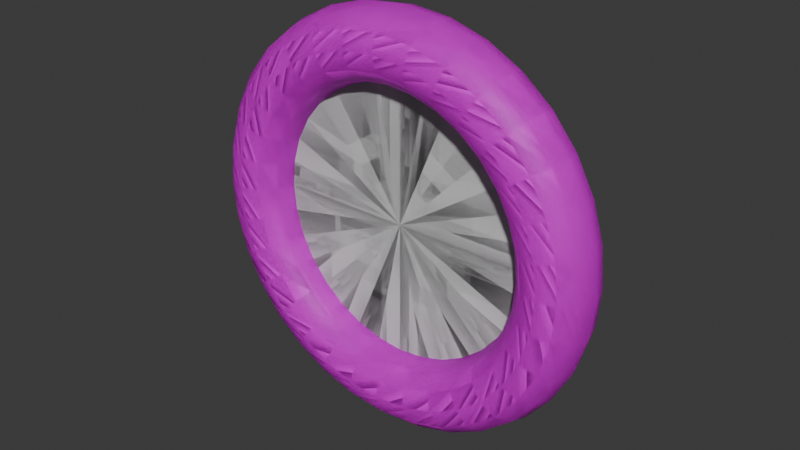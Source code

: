 # Source: GoalRing.blend  (saved by Blender 4.2.66; exported with 4.5.12 LTS)
import bpy
from mathutils import Matrix  # noqa: F401  (used for matrix-valued properties, if any)

bpy.ops.wm.read_factory_settings(use_empty=True)
scene = bpy.context.scene
scene.name = 'Scene'

# ---- collections
col_goal_ring = bpy.data.collections.new('Goal Ring'); scene.collection.children.link(col_goal_ring)
col_secret_ring = bpy.data.collections.new('Secret Ring'); scene.collection.children.link(col_secret_ring)

# ---- images (referenced by path relative to the original .blend; pixels are not part of the script)
import os
ASSET_DIR = os.environ.get("B2B_ASSET_DIR", "")  # directory of the original .blend (textures are referenced by path, not embedded)
HERE = os.path.dirname(os.path.abspath(__file__))  # packed textures are extracted next to this script under _unpacked/

def load_image(name, relpath, width, height, colorspace="sRGB"):
    """Load a texture the original file referenced (path relative to the .blend, or extracted next to this script)."""
    p = next((c for c in (os.path.join(HERE, relpath), os.path.join(ASSET_DIR, relpath)) if relpath and os.path.exists(c)), "")
    if p:
        img = bpy.data.images.load(p, check_existing=True)
        img.name = name
    else:  # same state as the original file: an image datablock whose file is absent (Cycles renders it pink)
        img = bpy.data.images.new(name, width, height)
        img.source = "FILE"
        img.filepath = "//" + (relpath or name)
    img.colorspace_settings.name = colorspace
    return img
img_gradients_basics_psd = load_image('Gradients_Basics.psd', 'Gradients_Basics.psd', 1024, 1024, 'sRGB')

# ---- materials (node trees are filled in below, after node groups)
mat_goal_ring = bpy.data.materials.new('Goal Ring')
mat_portal = bpy.data.materials.new('Portal')

# ---- material node trees
mat_goal_ring.use_nodes = True; mat_goal_ring.node_tree.nodes.clear()
_N = mat_goal_ring.node_tree.nodes; _L = mat_goal_ring.node_tree.links
n0 = _N.new('ShaderNodeBsdfPrincipled'); n0.name = 'Principled BSDF'; n0.location = (10, 300)
n1 = _N.new('ShaderNodeOutputMaterial'); n1.name = 'Material Output'; n1.location = (300, 300)
n2 = _N.new('ShaderNodeTexImage'); n2.name = 'Image Texture'; n2.location = (-280, 260)
n2.image = img_gradients_basics_psd
_L.new(n0.outputs[0], n1.inputs[0])
_L.new(n2.outputs[0], n0.inputs[0])
n1.is_active_output = True
mat_portal.use_nodes = True; mat_portal.node_tree.nodes.clear()
_N = mat_portal.node_tree.nodes; _L = mat_portal.node_tree.links
n0 = _N.new('ShaderNodeBsdfPrincipled'); n0.name = 'Principled BSDF'; n0.location = (10, 300)
n1 = _N.new('ShaderNodeOutputMaterial'); n1.name = 'Material Output'; n1.location = (300, 300)
_L.new(n0.outputs[0], n1.inputs[0])
n1.is_active_output = True

# ---- world
world_world = bpy.data.worlds.new('World'); scene.world = world_world
world_world.use_nodes = True; world_world.node_tree.nodes.clear()
_N = world_world.node_tree.nodes; _L = world_world.node_tree.links
n0 = _N.new('ShaderNodeOutputWorld'); n0.name = 'World Output'; n0.location = (300, 300)
n1 = _N.new('ShaderNodeBackground'); n1.name = 'Background'; n1.location = (10, 300)
n1.inputs[0].default_value = (0.05088, 0.05088, 0.05088, 1.0)
_L.new(n1.outputs[0], n0.inputs[0])
n0.is_active_output = True
world_world.color = (0.05088, 0.05088, 0.05088)
world_world.use_sun_shadow = False
world_world.sun_shadow_jitter_overblur = 0.0

# ---- meshes
me_torus = bpy.data.meshes.new('Torus')
me_torus.from_pydata([(5.0, 0.0, 0.0), (4.5, -0.866, -3.786e-08), (3.5, -0.866, -3.786e-08), (3.0, -1.225e-16, -5.353e-24), (3.5, 0.866, 3.786e-08), (4.5, 0.866, 3.786e-08), (4.619, -8.364e-08, 1.913), (4.157, -0.866, 1.722), (3.234, -0.866, 1.339), (2.772, -5.018e-08, 1.148), (3.234, 0.866, 1.339), (4.157, 0.866, 1.722), (3.536, -1.545e-07, 3.536), (3.182, -0.866, 3.182), (2.475, -0.866, 2.475), (2.121, -9.273e-08, 2.121), (2.475, 0.866, 2.475), (3.182, 0.866, 3.182), (1.913, -2.019e-07, 4.619), (1.722, -0.866, 4.157), (1.339, -0.866, 3.234), (1.148, -1.212e-07, 2.772), (1.339, 0.866, 3.234), (1.722, 0.866, 4.157), (3.775e-07, -2.186e-07, 5.0), (3.397e-07, -0.866, 4.5), (2.642e-07, -0.866, 3.5), (2.265e-07, -1.311e-07, 3.0), (2.642e-07, 0.866, 3.5), (3.397e-07, 0.866, 4.5), (-1.913, -2.019e-07, 4.619), (-1.722, -0.866, 4.157), (-1.339, -0.866, 3.234), (-1.148, -1.212e-07, 2.772), (-1.339, 0.866, 3.234), (-1.722, 0.866, 4.157), (-3.536, -1.545e-07, 3.536), (-3.182, -0.866, 3.182), (-2.475, -0.866, 2.475), (-2.121, -9.273e-08, 2.121), (-2.475, 0.866, 2.475), (-3.182, 0.866, 3.182), (-4.619, -8.364e-08, 1.913), (-4.157, -0.866, 1.722), (-3.234, -0.866, 1.339), (-2.772, -5.018e-08, 1.148), (-3.234, 0.866, 1.339), (-4.157, 0.866, 1.722), (-5.0, -1.911e-14, 4.371e-07), (-4.5, -0.866, 3.555e-07), (-3.5, -0.866, 2.681e-07), (-3.0, -1.159e-14, 2.623e-07), (-3.5, 0.866, 3.438e-07), (-4.5, 0.866, 4.313e-07), (-4.619, 8.364e-08, -1.913), (-4.157, -0.866, -1.722), (-3.234, -0.866, -1.339), (-2.772, 5.018e-08, -1.148), (-3.234, 0.866, -1.339), (-4.157, 0.866, -1.722), (-3.536, 1.545e-07, -3.536), (-3.182, -0.866, -3.182), (-2.475, -0.866, -2.475), (-2.121, 9.273e-08, -2.121), (-2.475, 0.866, -2.475), (-3.182, 0.866, -3.182), (-1.913, 2.019e-07, -4.619), (-1.722, -0.866, -4.157), (-1.339, -0.866, -3.234), (-1.148, 1.212e-07, -2.772), (-1.339, 0.866, -3.234), (-1.722, 0.866, -4.157), (3.775e-07, 2.186e-07, -5.0), (3.397e-07, -0.866, -4.5), (2.642e-07, -0.866, -3.5), (2.265e-07, 1.311e-07, -3.0), (2.642e-07, 0.866, -3.5), (3.397e-07, 0.866, -4.5), (1.913, 2.019e-07, -4.619), (1.722, -0.866, -4.157), (1.339, -0.866, -3.234), (1.148, 1.212e-07, -2.772), (1.339, 0.866, -3.234), (1.722, 0.866, -4.157), (3.536, 1.545e-07, -3.536), (3.182, -0.866, -3.182), (2.475, -0.866, -2.475), (2.121, 9.273e-08, -2.121), (2.475, 0.866, -2.475), (3.182, 0.866, -3.182), (4.619, 8.364e-08, -1.913), (4.157, -0.866, -1.722), (3.234, -0.866, -1.339), (2.772, 5.018e-08, -1.148), (3.234, 0.866, -1.339), (4.157, 0.866, -1.722), (1.661e-08, 4.012e-08, 4.004), (-1.532, -1.985e-07, 3.699), (-2.831, -1.985e-07, 2.831), (-3.699, -7.92e-08, 1.532), (-4.004, -4.625e-09, 4.211e-08), (-3.699, 4.012e-08, -1.532), (-2.831, 4.012e-08, -2.831), (-1.532, 4.012e-08, -3.699), (1.661e-08, 4.012e-08, -4.004), (1.532, 4.012e-08, -3.699), (2.831, 4.012e-08, -2.831), (3.699, 4.012e-08, -1.532), (4.004, -4.625e-09, 4.211e-08), (3.699, -7.92e-08, 1.532), (2.831, -1.985e-07, 2.831), (1.532, -1.985e-07, 3.699)], [], [(0, 6, 7, 1), (1, 7, 8, 2), (2, 8, 9, 3), (3, 9, 10, 4), (4, 10, 11, 5), (5, 11, 6, 0), (6, 12, 13, 7), (7, 13, 14, 8), (8, 14, 15, 9), (9, 15, 16, 10), (10, 16, 17, 11), (11, 17, 12, 6), (12, 18, 19, 13), (13, 19, 20, 14), (14, 20, 21, 15), (15, 21, 22, 16), (16, 22, 23, 17), (17, 23, 18, 12), (18, 24, 25, 19), (19, 25, 26, 20), (20, 26, 27, 21), (21, 27, 28, 22), (22, 28, 29, 23), (23, 29, 24, 18), (24, 30, 31, 25), (25, 31, 32, 26), (26, 32, 33, 27), (27, 33, 34, 28), (28, 34, 35, 29), (29, 35, 30, 24), (30, 36, 37, 31), (31, 37, 38, 32), (32, 38, 39, 33), (33, 39, 40, 34), (34, 40, 41, 35), (35, 41, 36, 30), (36, 42, 43, 37), (37, 43, 44, 38), (38, 44, 45, 39), (39, 45, 46, 40), (40, 46, 47, 41), (41, 47, 42, 36), (42, 48, 49, 43), (43, 49, 50, 44), (44, 50, 51, 45), (45, 51, 52, 46), (46, 52, 53, 47), (47, 53, 48, 42), (48, 54, 55, 49), (49, 55, 56, 50), (50, 56, 57, 51), (51, 57, 58, 52), (52, 58, 59, 53), (53, 59, 54, 48), (54, 60, 61, 55), (55, 61, 62, 56), (56, 62, 63, 57), (57, 63, 64, 58), (58, 64, 65, 59), (59, 65, 60, 54), (60, 66, 67, 61), (61, 67, 68, 62), (62, 68, 69, 63), (63, 69, 70, 64), (64, 70, 71, 65), (65, 71, 66, 60), (66, 72, 73, 67), (67, 73, 74, 68), (68, 74, 75, 69), (69, 75, 76, 70), (70, 76, 77, 71), (71, 77, 72, 66), (72, 78, 79, 73), (73, 79, 80, 74), (74, 80, 81, 75), (75, 81, 82, 76), (76, 82, 83, 77), (77, 83, 78, 72), (78, 84, 85, 79), (79, 85, 86, 80), (80, 86, 87, 81), (81, 87, 88, 82), (82, 88, 89, 83), (83, 89, 84, 78), (84, 90, 91, 85), (85, 91, 92, 86), (86, 92, 93, 87), (87, 93, 94, 88), (88, 94, 95, 89), (89, 95, 90, 84), (90, 0, 1, 91), (91, 1, 2, 92), (92, 2, 3, 93), (93, 3, 4, 94), (94, 4, 5, 95), (95, 5, 0, 90), (97, 96, 111, 110, 109, 108, 107, 106, 105, 104, 103, 102, 101, 100, 99, 98)])
me_torus.polygons.foreach_set('use_smooth', [1, 1, 1, 1, 1, 1, 1, 1, 1, 1, 1, 1, 1, 1, 1, 1, 1, 1, 1, 1, 1, 1, 1, 1, 1, 1, 1, 1, 1, 1, 1, 1, 1, 1, 1, 1, 1, 1, 1, 1, 1, 1, 1, 1, 1, 1, 1, 1, 1, 1, 1, 1, 1, 1, 1, 1, 1, 1, 1, 1, 1, 1, 1, 1, 1, 1, 1, 1, 1, 1, 1, 1, 1, 1, 1, 1, 1, 1, 1, 1, 1, 1, 1, 1, 1, 1, 1, 1, 1, 1, 1, 1, 1, 1, 1, 1, 0])
me_torus.polygons.foreach_set('material_index', [0, 0, 0, 0, 0, 0, 0, 0, 0, 0, 0, 0, 0, 0, 0, 0, 0, 0, 0, 0, 0, 0, 0, 0, 0, 0, 0, 0, 0, 0, 0, 0, 0, 0, 0, 0, 0, 0, 0, 0, 0, 0, 0, 0, 0, 0, 0, 0, 0, 0, 0, 0, 0, 0, 0, 0, 0, 0, 0, 0, 0, 0, 0, 0, 0, 0, 0, 0, 0, 0, 0, 0, 0, 0, 0, 0, 0, 0, 0, 0, 0, 0, 0, 0, 0, 0, 0, 0, 0, 0, 0, 0, 0, 0, 0, 0, 1])
_k = {(96, 97): 1.0, (97, 98): 1.0, (98, 99): 1.0, (99, 100): 1.0, (100, 101): 1.0, (101, 102): 1.0, (102, 103): 1.0, (103, 104): 1.0, (104, 105): 1.0, (105, 106): 1.0, (106, 107): 1.0, (107, 108): 1.0, (108, 109): 1.0, (109, 110): 1.0, (110, 111): 1.0, (96, 111): 1.0}
me_torus.attributes.new('crease_edge', 'FLOAT', 'EDGE').data.foreach_set('value', [_k.get((min(e.vertices), max(e.vertices)), 0.0) for e in me_torus.edges])
_uv = me_torus.uv_layers.new(name='UVMap')
_uv.uv.foreach_set('vector', [0.3351, 0.5442, 0.3549, 0.5442, 0.3549, 0.9767, 0.3351, 0.9767, 0.2113, 0.5447, 0.2213, 0.5447, 0.2213, 0.9862, 0.2113, 0.9862, 0.3351, 0.5442, 0.3549, 0.5442, 0.3549, 0.9767, 0.3351, 0.9767, 0.2113, 0.5447, 0.2213, 0.5447, 0.2213, 0.9862, 0.2113, 0.9862, 0.3351, 0.5442, 0.3549, 0.5442, 0.3549, 0.9767, 0.3351, 0.9767, 0.2113, 0.5447, 0.2213, 0.5447, 0.2213, 0.9862, 0.2113, 0.9862, 0.2113, 0.5447, 0.2213, 0.5447, 0.2213, 0.9862, 0.2113, 0.9862, 0.3351, 0.5442, 0.3549, 0.5442, 0.3549, 0.9767, 0.3351, 0.9767, 0.2113, 0.5447, 0.2213, 0.5447, 0.2213, 0.9862, 0.2113, 0.9862, 0.3351, 0.5442, 0.3549, 0.5442, 0.3549, 0.9767, 0.3351, 0.9767, 0.2113, 0.5447, 0.2213, 0.5447, 0.2213, 0.9862, 0.2113, 0.9862, 0.3351, 0.5442, 0.3549, 0.5442, 0.3549, 0.9767, 0.3351, 0.9767, 0.3351, 0.5442, 0.3549, 0.5442, 0.3549, 0.9767, 0.3351, 0.9767, 0.2113, 0.5447, 0.2213, 0.5447, 0.2213, 0.9862, 0.2113, 0.9862, 0.3351, 0.5442, 0.3549, 0.5442, 0.3549, 0.9767, 0.3351, 0.9767, 0.2113, 0.5447, 0.2213, 0.5447, 0.2213, 0.9862, 0.2113, 0.9862, 0.3351, 0.5442, 0.3549, 0.5442, 0.3549, 0.9767, 0.3351, 0.9767, 0.2113, 0.5447, 0.2213, 0.5447, 0.2213, 0.9862, 0.2113, 0.9862, 0.2113, 0.5447, 0.2213, 0.5447, 0.2213, 0.9862, 0.2113, 0.9862, 0.3351, 0.5442, 0.3549, 0.5442, 0.3549, 0.9767, 0.3351, 0.9767, 0.2113, 0.5447, 0.2213, 0.5447, 0.2213, 0.9862, 0.2113, 0.9862, 0.3351, 0.5442, 0.3549, 0.5442, 0.3549, 0.9767, 0.3351, 0.9767, 0.2113, 0.5447, 0.2213, 0.5447, 0.2213, 0.9862, 0.2113, 0.9862, 0.3351, 0.5442, 0.3549, 0.5442, 0.3549, 0.9767, 0.3351, 0.9767, 0.3351, 0.5442, 0.3549, 0.5442, 0.3549, 0.9767, 0.3351, 0.9767, 0.2113, 0.5447, 0.2213, 0.5447, 0.2213, 0.9862, 0.2113, 0.9862, 0.3351, 0.5442, 0.3549, 0.5442, 0.3549, 0.9767, 0.3351, 0.9767, 0.2113, 0.5447, 0.2213, 0.5447, 0.2213, 0.9862, 0.2113, 0.9862, 0.3351, 0.5442, 0.3549, 0.5442, 0.3549, 0.9767, 0.3351, 0.9767, 0.2113, 0.5447, 0.2213, 0.5447, 0.2213, 0.9862, 0.2113, 0.9862, 0.2113, 0.5447, 0.2213, 0.5447, 0.2213, 0.9862, 0.2113, 0.9862, 0.3351, 0.5442, 0.3549, 0.5442, 0.3549, 0.9767, 0.3351, 0.9767, 0.2113, 0.5447, 0.2213, 0.5447, 0.2213, 0.9862, 0.2113, 0.9862, 0.3351, 0.5442, 0.3549, 0.5442, 0.3549, 0.9767, 0.3351, 0.9767, 0.2113, 0.5447, 0.2213, 0.5447, 0.2213, 0.9862, 0.2113, 0.9862, 0.3351, 0.5442, 0.3549, 0.5442, 0.3549, 0.9767, 0.3351, 0.9767, 0.3351, 0.5442, 0.3549, 0.5442, 0.3549, 0.9767, 0.3351, 0.9767, 0.2113, 0.5447, 0.2213, 0.5447, 0.2213, 0.9862, 0.2113, 0.9862, 0.3351, 0.5442, 0.3549, 0.5442, 0.3549, 0.9767, 0.3351, 0.9767, 0.2113, 0.5447, 0.2213, 0.5447, 0.2213, 0.9862, 0.2113, 0.9862, 0.3351, 0.5442, 0.3549, 0.5442, 0.3549, 0.9767, 0.3351, 0.9767, 0.2113, 0.5447, 0.2213, 0.5447, 0.2213, 0.9862, 0.2113, 0.9862, 0.2113, 0.5447, 0.2213, 0.5447, 0.2213, 0.9862, 0.2113, 0.9862, 0.3351, 0.5442, 0.3549, 0.5442, 0.3549, 0.9767, 0.3351, 0.9767, 0.2113, 0.5447, 0.2213, 0.5447, 0.2213, 0.9862, 0.2113, 0.9862, 0.3351, 0.5442, 0.3549, 0.5442, 0.3549, 0.9767, 0.3351, 0.9767, 0.2113, 0.5447, 0.2213, 0.5447, 0.2213, 0.9862, 0.2113, 0.9862, 0.3351, 0.5442, 0.3549, 0.5442, 0.3549, 0.9767, 0.3351, 0.9767, 0.3351, 0.5442, 0.3549, 0.5442, 0.3549, 0.9767, 0.3351, 0.9767, 0.2113, 0.5447, 0.2213, 0.5447, 0.2213, 0.9862, 0.2113, 0.9862, 0.3351, 0.5442, 0.3549, 0.5442, 0.3549, 0.9767, 0.3351, 0.9767, 0.2113, 0.5447, 0.2213, 0.5447, 0.2213, 0.9862, 0.2113, 0.9862, 0.3351, 0.5442, 0.3549, 0.5442, 0.3549, 0.9767, 0.3351, 0.9767, 0.2113, 0.5447, 0.2213, 0.5447, 0.2213, 0.9862, 0.2113, 0.9862, 0.2113, 0.5447, 0.2213, 0.5447, 0.2213, 0.9862, 0.2113, 0.9862, 0.3351, 0.5442, 0.3549, 0.5442, 0.3549, 0.9767, 0.3351, 0.9767, 0.2113, 0.5447, 0.2213, 0.5447, 0.2213, 0.9862, 0.2113, 0.9862, 0.3351, 0.5442, 0.3549, 0.5442, 0.3549, 0.9767, 0.3351, 0.9767, 0.2113, 0.5447, 0.2213, 0.5447, 0.2213, 0.9862, 0.2113, 0.9862, 0.3351, 0.5442, 0.3549, 0.5442, 0.3549, 0.9767, 0.3351, 0.9767, 0.3351, 0.5442, 0.3549, 0.5442, 0.3549, 0.9767, 0.3351, 0.9767, 0.2113, 0.5447, 0.2213, 0.5447, 0.2213, 0.9862, 0.2113, 0.9862, 0.3351, 0.5442, 0.3549, 0.5442, 0.3549, 0.9767, 0.3351, 0.9767, 0.2113, 0.5447, 0.2213, 0.5447, 0.2213, 0.9862, 0.2113, 0.9862, 0.3351, 0.5442, 0.3549, 0.5442, 0.3549, 0.9767, 0.3351, 0.9767, 0.2113, 0.5447, 0.2213, 0.5447, 0.2213, 0.9862, 0.2113, 0.9862, 0.2113, 0.5447, 0.2213, 0.5447, 0.2213, 0.9862, 0.2113, 0.9862, 0.3351, 0.5442, 0.3549, 0.5442, 0.3549, 0.9767, 0.3351, 0.9767, 0.2113, 0.5447, 0.2213, 0.5447, 0.2213, 0.9862, 0.2113, 0.9862, 0.3351, 0.5442, 0.3549, 0.5442, 0.3549, 0.9767, 0.3351, 0.9767, 0.2113, 0.5447, 0.2213, 0.5447, 0.2213, 0.9862, 0.2113, 0.9862, 0.3351, 0.5442, 0.3549, 0.5442, 0.3549, 0.9767, 0.3351, 0.9767, 0.3351, 0.5442, 0.3549, 0.5442, 0.3549, 0.9767, 0.3351, 0.9767, 0.2113, 0.5447, 0.2213, 0.5447, 0.2213, 0.9862, 0.2113, 0.9862, 0.3351, 0.5442, 0.3549, 0.5442, 0.3549, 0.9767, 0.3351, 0.9767, 0.2113, 0.5447, 0.2213, 0.5447, 0.2213, 0.9862, 0.2113, 0.9862, 0.3351, 0.5442, 0.3549, 0.5442, 0.3549, 0.9767, 0.3351, 0.9767, 0.2113, 0.5447, 0.2213, 0.5447, 0.2213, 0.9862, 0.2113, 0.9862, 0.2113, 0.5447, 0.2213, 0.5447, 0.2213, 0.9862, 0.2113, 0.9862, 0.3351, 0.5442, 0.3549, 0.5442, 0.3549, 0.9767, 0.3351, 0.9767, 0.2113, 0.5447, 0.2213, 0.5447, 0.2213, 0.9862, 0.2113, 0.9862, 0.3351, 0.5442, 0.3549, 0.5442, 0.3549, 0.9767, 0.3351, 0.9767, 0.2113, 0.5447, 0.2213, 0.5447, 0.2213, 0.9862, 0.2113, 0.9862, 0.3351, 0.5442, 0.3549, 0.5442, 0.3549, 0.9767, 0.3351, 0.9767, 0.3351, 0.5442, 0.3549, 0.5442, 0.3549, 0.9767, 0.3351, 0.9767, 0.2113, 0.5447, 0.2213, 0.5447, 0.2213, 0.9862, 0.2113, 0.9862, 0.3351, 0.5442, 0.3549, 0.5442, 0.3549, 0.9767, 0.3351, 0.9767, 0.2113, 0.5447, 0.2213, 0.5447, 0.2213, 0.9862, 0.2113, 0.9862, 0.3351, 0.5442, 0.3549, 0.5442, 0.3549, 0.9767, 0.3351, 0.9767, 0.2113, 0.5447, 0.2213, 0.5447, 0.2213, 0.9862, 0.2113, 0.9862, 0.2113, 0.5447, 0.2213, 0.5447, 0.2213, 0.9862, 0.2113, 0.9862, 0.3351, 0.5442, 0.3549, 0.5442, 0.3549, 0.9767, 0.3351, 0.9767, 0.2113, 0.5447, 0.2213, 0.5447, 0.2213, 0.9862, 0.2113, 0.9862, 0.3351, 0.5442, 0.3549, 0.5442, 0.3549, 0.9767, 0.3351, 0.9767, 0.2113, 0.5447, 0.2213, 0.5447, 0.2213, 0.9862, 0.2113, 0.9862, 0.3351, 0.5442, 0.3549, 0.5442, 0.3549, 0.9767, 0.3351, 0.9767, 0.3087, 0.9619, 0.5, 1.0, 0.6913, 0.9619, 0.8536, 0.8536, 0.9619, 0.6913, 1.0, 0.5, 0.9619, 0.3087, 0.8536, 0.1464, 0.6913, 0.03806, 0.5, 0.0, 0.3087, 0.03806, 0.1464, 0.1464, 0.03806, 0.3087, 0.0, 0.5, 0.03806, 0.6913, 0.1464, 0.8536])
_ca = me_torus.color_attributes.new('Attribute', 'BYTE_COLOR', 'CORNER')
_ca.data.foreach_set('color', [1.0, 1.0, 1.0, 1.0, 1.0, 1.0, 1.0, 1.0, 1.0, 1.0, 1.0, 1.0, 1.0, 1.0, 1.0, 1.0, 0.0, 0.0, 0.0, 1.0, 0.0, 0.0, 0.0, 1.0, 0.0, 0.0, 0.0, 1.0, 0.0, 0.0, 0.0, 1.0, 1.0, 1.0, 1.0, 1.0, 1.0, 1.0, 1.0, 1.0, 1.0, 1.0, 1.0, 1.0, 1.0, 1.0, 1.0, 1.0, 0.0, 0.0, 0.0, 1.0, 0.0, 0.0, 0.0, 1.0, 0.0, 0.0, 0.0, 1.0, 0.0, 0.0, 0.0, 1.0, 1.0, 1.0, 1.0, 1.0, 1.0, 1.0, 1.0, 1.0, 1.0, 1.0, 1.0, 1.0, 1.0, 1.0, 1.0, 1.0, 0.0, 0.0, 0.0, 1.0, 0.0, 0.0, 0.0, 1.0, 0.0, 0.0, 0.0, 1.0, 0.0, 0.0, 0.0, 1.0, 0.0, 0.0, 0.0, 1.0, 0.0, 0.0, 0.0, 1.0, 0.0, 0.0, 0.0, 1.0, 0.0, 0.0, 0.0, 1.0, 1.0, 1.0, 1.0, 1.0, 1.0, 1.0, 1.0, 1.0, 1.0, 1.0, 1.0, 1.0, 1.0, 1.0, 1.0, 1.0, 0.0, 0.0, 0.0, 1.0, 0.0, 0.0, 0.0, 1.0, 0.0, 0.0, 0.0, 1.0, 0.0, 0.0, 0.0, 1.0, 1.0, 1.0, 1.0, 1.0, 1.0, 1.0, 1.0, 1.0, 1.0, 1.0, 1.0, 1.0, 1.0, 1.0, 1.0, 1.0, 0.0, 0.0, 0.0, 1.0, 0.0, 0.0, 0.0, 1.0, 0.0, 0.0, 0.0, 1.0, 0.0, 0.0, 0.0, 1.0, 1.0, 1.0, 1.0, 1.0, 1.0, 1.0, 1.0, 1.0, 1.0, 1.0, 1.0, 1.0, 1.0, 1.0, 1.0, 1.0, 1.0, 1.0, 1.0, 1.0, 1.0, 1.0, 1.0, 1.0, 1.0, 1.0, 1.0, 1.0, 1.0, 1.0, 1.0, 1.0, 0.0, 0.0, 0.0, 1.0, 0.0, 0.0, 0.0, 1.0, 0.0, 0.0, 0.0, 1.0, 0.0, 0.0, 0.0, 1.0, 1.0, 1.0, 1.0, 1.0, 1.0, 1.0, 1.0, 1.0, 1.0, 1.0, 1.0, 1.0, 1.0, 1.0, 1.0, 1.0, 0.0, 0.0, 0.0, 1.0, 0.0, 0.0, 0.0, 1.0, 0.0, 0.0, 0.0, 1.0, 0.0, 0.0, 0.0, 1.0, 1.0, 1.0, 1.0, 1.0, 1.0, 1.0, 1.0, 1.0, 1.0, 1.0, 1.0, 1.0, 1.0, 1.0, 1.0, 1.0, 0.0, 0.0, 0.0, 1.0, 0.0, 0.0, 0.0, 1.0, 0.0, 0.0, 0.0, 1.0, 0.0, 0.0, 0.0, 1.0, 0.0, 0.0, 0.0, 1.0, 0.0, 0.0, 0.0, 1.0, 0.0, 0.0, 0.0, 1.0, 0.0, 0.0, 0.0, 1.0, 1.0, 1.0, 1.0, 1.0, 1.0, 1.0, 1.0, 1.0, 1.0, 1.0, 1.0, 1.0, 1.0, 1.0, 1.0, 1.0, 0.0, 0.0, 0.0, 1.0, 0.0, 0.0, 0.0, 1.0, 0.0, 0.0, 0.0, 1.0, 0.0, 0.0, 0.0, 1.0, 1.0, 1.0, 1.0, 1.0, 1.0, 1.0, 1.0, 1.0, 1.0, 1.0, 1.0, 1.0, 1.0, 1.0, 1.0, 1.0, 0.0, 0.0, 0.0, 1.0, 0.0, 0.0, 0.0, 1.0, 0.0, 0.0, 0.0, 1.0, 0.0, 0.0, 0.0, 1.0, 1.0, 1.0, 1.0, 1.0, 1.0, 1.0, 1.0, 1.0, 1.0, 1.0, 1.0, 1.0, 1.0, 1.0, 1.0, 1.0, 1.0, 1.0, 1.0, 1.0, 1.0, 1.0, 1.0, 1.0, 1.0, 1.0, 1.0, 1.0, 1.0, 1.0, 1.0, 1.0, 0.0, 0.0, 0.0, 1.0, 0.0, 0.0, 0.0, 1.0, 0.0, 0.0, 0.0, 1.0, 0.0, 0.0, 0.0, 1.0, 1.0, 1.0, 1.0, 1.0, 1.0, 1.0, 1.0, 1.0, 1.0, 1.0, 1.0, 1.0, 1.0, 1.0, 1.0, 1.0, 0.0, 0.0, 0.0, 1.0, 0.0, 0.0, 0.0, 1.0, 0.0, 0.0, 0.0, 1.0, 0.0, 0.0, 0.0, 1.0, 1.0, 1.0, 1.0, 1.0, 1.0, 1.0, 1.0, 1.0, 1.0, 1.0, 1.0, 1.0, 1.0, 1.0, 1.0, 1.0, 0.0, 0.0, 0.0, 1.0, 0.0, 0.0, 0.0, 1.0, 0.0, 0.0, 0.0, 1.0, 0.0, 0.0, 0.0, 1.0, 0.0, 0.0, 0.0, 1.0, 0.0, 0.0, 0.0, 1.0, 0.0, 0.0, 0.0, 1.0, 0.0, 0.0, 0.0, 1.0, 1.0, 1.0, 1.0, 1.0, 1.0, 1.0, 1.0, 1.0, 1.0, 1.0, 1.0, 1.0, 1.0, 1.0, 1.0, 1.0, 0.0, 0.0, 0.0, 1.0, 0.0, 0.0, 0.0, 1.0, 0.0, 0.0, 0.0, 1.0, 0.0, 0.0, 0.0, 1.0, 1.0, 1.0, 1.0, 1.0, 1.0, 1.0, 1.0, 1.0, 1.0, 1.0, 1.0, 1.0, 1.0, 1.0, 1.0, 1.0, 0.0, 0.0, 0.0, 1.0, 0.0, 0.0, 0.0, 1.0, 0.0, 0.0, 0.0, 1.0, 0.0, 0.0, 0.0, 1.0, 1.0, 1.0, 1.0, 1.0, 1.0, 1.0, 1.0, 1.0, 1.0, 1.0, 1.0, 1.0, 1.0, 1.0, 1.0, 1.0, 1.0, 1.0, 1.0, 1.0, 1.0, 1.0, 1.0, 1.0, 1.0, 1.0, 1.0, 1.0, 1.0, 1.0, 1.0, 1.0, 0.0, 0.0, 0.0, 1.0, 0.0, 0.0, 0.0, 1.0, 0.0, 0.0, 0.0, 1.0, 0.0, 0.0, 0.0, 1.0, 1.0, 1.0, 1.0, 1.0, 1.0, 1.0, 1.0, 1.0, 1.0, 1.0, 1.0, 1.0, 1.0, 1.0, 1.0, 1.0, 0.0, 0.0, 0.0, 1.0, 0.0, 0.0, 0.0, 1.0, 0.0, 0.0, 0.0, 1.0, 0.0, 0.0, 0.0, 1.0, 1.0, 1.0, 1.0, 1.0, 1.0, 1.0, 1.0, 1.0, 1.0, 1.0, 1.0, 1.0, 1.0, 1.0, 1.0, 1.0, 0.0, 0.0, 0.0, 1.0, 0.0, 0.0, 0.0, 1.0, 0.0, 0.0, 0.0, 1.0, 0.0, 0.0, 0.0, 1.0, 0.0, 0.0, 0.0, 1.0, 0.0, 0.0, 0.0, 1.0, 0.0, 0.0, 0.0, 1.0, 0.0, 0.0, 0.0, 1.0, 1.0, 1.0, 1.0, 1.0, 1.0, 1.0, 1.0, 1.0, 1.0, 1.0, 1.0, 1.0, 1.0, 1.0, 1.0, 1.0, 0.0, 0.0, 0.0, 1.0, 0.0, 0.0, 0.0, 1.0, 0.0, 0.0, 0.0, 1.0, 0.0, 0.0, 0.0, 1.0, 1.0, 1.0, 1.0, 1.0, 1.0, 1.0, 1.0, 1.0, 1.0, 1.0, 1.0, 1.0, 1.0, 1.0, 1.0, 1.0, 0.0, 0.0, 0.0, 1.0, 0.0, 0.0, 0.0, 1.0, 0.0, 0.0, 0.0, 1.0, 0.0, 0.0, 0.0, 1.0, 1.0, 1.0, 1.0, 1.0, 1.0, 1.0, 1.0, 1.0, 1.0, 1.0, 1.0, 1.0, 1.0, 1.0, 1.0, 1.0, 1.0, 1.0, 1.0, 1.0, 1.0, 1.0, 1.0, 1.0, 1.0, 1.0, 1.0, 1.0, 1.0, 1.0, 1.0, 1.0, 0.0, 0.0, 0.0, 1.0, 0.0, 0.0, 0.0, 1.0, 0.0, 0.0, 0.0, 1.0, 0.0, 0.0, 0.0, 1.0, 1.0, 1.0, 1.0, 1.0, 1.0, 1.0, 1.0, 1.0, 1.0, 1.0, 1.0, 1.0, 1.0, 1.0, 1.0, 1.0, 0.0, 0.0, 0.0, 1.0, 0.0, 0.0, 0.0, 1.0, 0.0, 0.0, 0.0, 1.0, 0.0, 0.0, 0.0, 1.0, 1.0, 1.0, 1.0, 1.0, 1.0, 1.0, 1.0, 1.0, 1.0, 1.0, 1.0, 1.0, 1.0, 1.0, 1.0, 1.0, 0.0, 0.0, 0.0, 1.0, 0.0, 0.0, 0.0, 1.0, 0.0, 0.0, 0.0, 1.0, 0.0, 0.0, 0.0, 1.0, 0.0, 0.0, 0.0, 1.0, 0.0, 0.0, 0.0, 1.0, 0.0, 0.0, 0.0, 1.0, 0.0, 0.0, 0.0, 1.0, 1.0, 1.0, 1.0, 1.0, 1.0, 1.0, 1.0, 1.0, 1.0, 1.0, 1.0, 1.0, 1.0, 1.0, 1.0, 1.0, 0.0, 0.0, 0.0, 1.0, 0.0, 0.0, 0.0, 1.0, 0.0, 0.0, 0.0, 1.0, 0.0, 0.0, 0.0, 1.0, 1.0, 1.0, 1.0, 1.0, 1.0, 1.0, 1.0, 1.0, 1.0, 1.0, 1.0, 1.0, 1.0, 1.0, 1.0, 1.0, 0.0, 0.0, 0.0, 1.0, 0.0, 0.0, 0.0, 1.0, 0.0, 0.0, 0.0, 1.0, 0.0, 0.0, 0.0, 1.0, 1.0, 1.0, 1.0, 1.0, 1.0, 1.0, 1.0, 1.0, 1.0, 1.0, 1.0, 1.0, 1.0, 1.0, 1.0, 1.0, 1.0, 1.0, 1.0, 1.0, 1.0, 1.0, 1.0, 1.0, 1.0, 1.0, 1.0, 1.0, 1.0, 1.0, 1.0, 1.0, 0.0, 0.0, 0.0, 1.0, 0.0, 0.0, 0.0, 1.0, 0.0, 0.0, 0.0, 1.0, 0.0, 0.0, 0.0, 1.0, 1.0, 1.0, 1.0, 1.0, 1.0, 1.0, 1.0, 1.0, 1.0, 1.0, 1.0, 1.0, 1.0, 1.0, 1.0, 1.0, 0.0, 0.0, 0.0, 1.0, 0.0, 0.0, 0.0, 1.0, 0.0, 0.0, 0.0, 1.0, 0.0, 0.0, 0.0, 1.0, 1.0, 1.0, 1.0, 1.0, 1.0, 1.0, 1.0, 1.0, 1.0, 1.0, 1.0, 1.0, 1.0, 1.0, 1.0, 1.0, 0.0, 0.0, 0.0, 1.0, 0.0, 0.0, 0.0, 1.0, 0.0, 0.0, 0.0, 1.0, 0.0, 0.0, 0.0, 1.0, 0.0, 0.0, 0.0, 1.0, 0.0, 0.0, 0.0, 1.0, 0.0, 0.0, 0.0, 1.0, 0.0, 0.0, 0.0, 1.0, 1.0, 1.0, 1.0, 1.0, 1.0, 1.0, 1.0, 1.0, 1.0, 1.0, 1.0, 1.0, 1.0, 1.0, 1.0, 1.0, 0.0, 0.0, 0.0, 1.0, 0.0, 0.0, 0.0, 1.0, 0.0, 0.0, 0.0, 1.0, 0.0, 0.0, 0.0, 1.0, 1.0, 1.0, 1.0, 1.0, 1.0, 1.0, 1.0, 1.0, 1.0, 1.0, 1.0, 1.0, 1.0, 1.0, 1.0, 1.0, 0.0, 0.0, 0.0, 1.0, 0.0, 0.0, 0.0, 1.0, 0.0, 0.0, 0.0, 1.0, 0.0, 0.0, 0.0, 1.0, 1.0, 1.0, 1.0, 1.0, 1.0, 1.0, 1.0, 1.0, 1.0, 1.0, 1.0, 1.0, 1.0, 1.0, 1.0, 1.0, 1.0, 1.0, 1.0, 1.0, 1.0, 1.0, 1.0, 1.0, 1.0, 1.0, 1.0, 1.0, 1.0, 1.0, 1.0, 1.0, 0.0, 0.0, 0.0, 1.0, 0.0, 0.0, 0.0, 1.0, 0.0, 0.0, 0.0, 1.0, 0.0, 0.0, 0.0, 1.0, 1.0, 1.0, 1.0, 1.0, 1.0, 1.0, 1.0, 1.0, 1.0, 1.0, 1.0, 1.0, 1.0, 1.0, 1.0, 1.0, 0.0, 0.0, 0.0, 1.0, 0.0, 0.0, 0.0, 1.0, 0.0, 0.0, 0.0, 1.0, 0.0, 0.0, 0.0, 1.0, 1.0, 1.0, 1.0, 1.0, 1.0, 1.0, 1.0, 1.0, 1.0, 1.0, 1.0, 1.0, 1.0, 1.0, 1.0, 1.0, 0.0, 0.0, 0.0, 1.0, 0.0, 0.0, 0.0, 1.0, 0.0, 0.0, 0.0, 1.0, 0.0, 0.0, 0.0, 1.0, 0.0, 0.0, 0.0, 1.0, 0.0, 0.0, 0.0, 1.0, 0.0, 0.0, 0.0, 1.0, 0.0, 0.0, 0.0, 1.0, 1.0, 1.0, 1.0, 1.0, 1.0, 1.0, 1.0, 1.0, 1.0, 1.0, 1.0, 1.0, 1.0, 1.0, 1.0, 1.0, 0.0, 0.0, 0.0, 1.0, 0.0, 0.0, 0.0, 1.0, 0.0, 0.0, 0.0, 1.0, 0.0, 0.0, 0.0, 1.0, 1.0, 1.0, 1.0, 1.0, 1.0, 1.0, 1.0, 1.0, 1.0, 1.0, 1.0, 1.0, 1.0, 1.0, 1.0, 1.0, 0.0, 0.0, 0.0, 1.0, 0.0, 0.0, 0.0, 1.0, 0.0, 0.0, 0.0, 1.0, 0.0, 0.0, 0.0, 1.0, 1.0, 1.0, 1.0, 1.0, 1.0, 1.0, 1.0, 1.0, 1.0, 1.0, 1.0, 1.0, 1.0, 1.0, 1.0, 1.0, 1.0, 1.0, 1.0, 1.0, 1.0, 1.0, 1.0, 1.0, 1.0, 1.0, 1.0, 1.0, 1.0, 1.0, 1.0, 1.0, 0.0, 0.0, 0.0, 1.0, 0.0, 0.0, 0.0, 1.0, 0.0, 0.0, 0.0, 1.0, 0.0, 0.0, 0.0, 1.0, 1.0, 1.0, 1.0, 1.0, 1.0, 1.0, 1.0, 1.0, 1.0, 1.0, 1.0, 1.0, 1.0, 1.0, 1.0, 1.0, 0.0, 0.0, 0.0, 1.0, 0.0, 0.0, 0.0, 1.0, 0.0, 0.0, 0.0, 1.0, 0.0, 0.0, 0.0, 1.0, 1.0, 1.0, 1.0, 1.0, 1.0, 1.0, 1.0, 1.0, 1.0, 1.0, 1.0, 1.0, 1.0, 1.0, 1.0, 1.0, 0.0, 0.0, 0.0, 1.0, 0.0, 0.0, 0.0, 1.0, 0.0, 0.0, 0.0, 1.0, 0.0, 0.0, 0.0, 1.0, 0.0, 0.0, 0.0, 1.0, 0.0, 0.0, 0.0, 1.0, 0.0, 0.0, 0.0, 1.0, 0.0, 0.0, 0.0, 1.0, 1.0, 1.0, 1.0, 1.0, 1.0, 1.0, 1.0, 1.0, 1.0, 1.0, 1.0, 1.0, 1.0, 1.0, 1.0, 1.0, 0.0, 0.0, 0.0, 1.0, 0.0, 0.0, 0.0, 1.0, 0.0, 0.0, 0.0, 1.0, 0.0, 0.0, 0.0, 1.0, 1.0, 1.0, 1.0, 1.0, 1.0, 1.0, 1.0, 1.0, 1.0, 1.0, 1.0, 1.0, 1.0, 1.0, 1.0, 1.0, 0.0, 0.0, 0.0, 1.0, 0.0, 0.0, 0.0, 1.0, 0.0, 0.0, 0.0, 1.0, 0.0, 0.0, 0.0, 1.0, 1.0, 1.0, 1.0, 1.0, 1.0, 1.0, 1.0, 1.0, 1.0, 1.0, 1.0, 1.0, 1.0, 1.0, 1.0, 1.0, 1.0, 1.0, 1.0, 1.0, 1.0, 1.0, 1.0, 1.0, 1.0, 1.0, 1.0, 1.0, 1.0, 1.0, 1.0, 1.0, 1.0, 1.0, 1.0, 1.0, 1.0, 1.0, 1.0, 1.0, 1.0, 1.0, 1.0, 1.0, 1.0, 1.0, 1.0, 1.0, 1.0, 1.0, 1.0, 1.0, 1.0, 1.0, 1.0, 1.0, 1.0, 1.0, 1.0, 1.0, 1.0, 1.0, 1.0, 1.0, 1.0, 1.0, 1.0, 1.0, 1.0, 1.0, 1.0, 1.0, 1.0, 1.0, 1.0, 1.0, 1.0, 1.0, 1.0, 1.0])
me_torus.materials.append(mat_goal_ring)
me_torus.materials.append(mat_portal)
me_torus.use_paint_bone_selection = False
me_torus.use_paint_mask = True
me_torus.update()
me_torus_001 = bpy.data.meshes.new('Torus.001')
me_torus_001.from_pydata([(5.0, 0.0, 0.0), (4.5, -0.866, -3.786e-08), (3.5, -0.866, -3.786e-08), (3.0, -1.225e-16, -5.353e-24), (3.5, 0.866, 3.786e-08), (4.5, 0.866, 3.786e-08), (4.619, -8.364e-08, 1.913), (4.157, -0.866, 1.722), (3.234, -0.866, 1.339), (2.772, -5.018e-08, 1.148), (3.234, 0.866, 1.339), (4.157, 0.866, 1.722), (3.536, -1.545e-07, 3.536), (3.182, -0.866, 3.182), (2.475, -0.866, 2.475), (2.121, -9.273e-08, 2.121), (2.475, 0.866, 2.475), (3.182, 0.866, 3.182), (1.913, -2.019e-07, 4.619), (1.722, -0.866, 4.157), (1.339, -0.866, 3.234), (1.148, -1.212e-07, 2.772), (1.339, 0.866, 3.234), (1.722, 0.866, 4.157), (3.775e-07, -2.186e-07, 5.0), (3.397e-07, -0.866, 4.5), (2.642e-07, -0.866, 3.5), (2.265e-07, -1.311e-07, 3.0), (2.642e-07, 0.866, 3.5), (3.397e-07, 0.866, 4.5), (-1.913, -2.019e-07, 4.619), (-1.722, -0.866, 4.157), (-1.339, -0.866, 3.234), (-1.148, -1.212e-07, 2.772), (-1.339, 0.866, 3.234), (-1.722, 0.866, 4.157), (-3.536, -1.545e-07, 3.536), (-3.182, -0.866, 3.182), (-2.475, -0.866, 2.475), (-2.121, -9.273e-08, 2.121), (-2.475, 0.866, 2.475), (-3.182, 0.866, 3.182), (-4.619, -8.364e-08, 1.913), (-4.157, -0.866, 1.722), (-3.234, -0.866, 1.339), (-2.772, -5.018e-08, 1.148), (-3.234, 0.866, 1.339), (-4.157, 0.866, 1.722), (-5.0, -1.911e-14, 4.371e-07), (-4.5, -0.866, 3.555e-07), (-3.5, -0.866, 2.681e-07), (-3.0, -1.159e-14, 2.623e-07), (-3.5, 0.866, 3.438e-07), (-4.5, 0.866, 4.313e-07), (-4.619, 8.364e-08, -1.913), (-4.157, -0.866, -1.722), (-3.234, -0.866, -1.339), (-2.772, 5.018e-08, -1.148), (-3.234, 0.866, -1.339), (-4.157, 0.866, -1.722), (-3.536, 1.545e-07, -3.536), (-3.182, -0.866, -3.182), (-2.475, -0.866, -2.475), (-2.121, 9.273e-08, -2.121), (-2.475, 0.866, -2.475), (-3.182, 0.866, -3.182), (-1.913, 2.019e-07, -4.619), (-1.722, -0.866, -4.157), (-1.339, -0.866, -3.234), (-1.148, 1.212e-07, -2.772), (-1.339, 0.866, -3.234), (-1.722, 0.866, -4.157), (3.775e-07, 2.186e-07, -5.0), (3.397e-07, -0.866, -4.5), (2.642e-07, -0.866, -3.5), (2.265e-07, 1.311e-07, -3.0), (2.642e-07, 0.866, -3.5), (3.397e-07, 0.866, -4.5), (1.913, 2.019e-07, -4.619), (1.722, -0.866, -4.157), (1.339, -0.866, -3.234), (1.148, 1.212e-07, -2.772), (1.339, 0.866, -3.234), (1.722, 0.866, -4.157), (3.536, 1.545e-07, -3.536), (3.182, -0.866, -3.182), (2.475, -0.866, -2.475), (2.121, 9.273e-08, -2.121), (2.475, 0.866, -2.475), (3.182, 0.866, -3.182), (4.619, 8.364e-08, -1.913), (4.157, -0.866, -1.722), (3.234, -0.866, -1.339), (2.772, 5.018e-08, -1.148), (3.234, 0.866, -1.339), (4.157, 0.866, -1.722), (1.661e-08, 4.012e-08, 4.004), (-1.532, -1.985e-07, 3.699), (-2.831, -1.985e-07, 2.831), (-3.699, -7.92e-08, 1.532), (-4.004, -4.625e-09, 4.211e-08), (-3.699, 4.012e-08, -1.532), (-2.831, 4.012e-08, -2.831), (-1.532, 4.012e-08, -3.699), (1.661e-08, 4.012e-08, -4.004), (1.532, 4.012e-08, -3.699), (2.831, 4.012e-08, -2.831), (3.699, 4.012e-08, -1.532), (4.004, -4.625e-09, 4.211e-08), (3.699, -7.92e-08, 1.532), (2.831, -1.985e-07, 2.831), (1.532, -1.985e-07, 3.699)], [], [(0, 6, 7, 1), (1, 7, 8, 2), (2, 8, 9, 3), (3, 9, 10, 4), (4, 10, 11, 5), (5, 11, 6, 0), (6, 12, 13, 7), (7, 13, 14, 8), (8, 14, 15, 9), (9, 15, 16, 10), (10, 16, 17, 11), (11, 17, 12, 6), (12, 18, 19, 13), (13, 19, 20, 14), (14, 20, 21, 15), (15, 21, 22, 16), (16, 22, 23, 17), (17, 23, 18, 12), (18, 24, 25, 19), (19, 25, 26, 20), (20, 26, 27, 21), (21, 27, 28, 22), (22, 28, 29, 23), (23, 29, 24, 18), (24, 30, 31, 25), (25, 31, 32, 26), (26, 32, 33, 27), (27, 33, 34, 28), (28, 34, 35, 29), (29, 35, 30, 24), (30, 36, 37, 31), (31, 37, 38, 32), (32, 38, 39, 33), (33, 39, 40, 34), (34, 40, 41, 35), (35, 41, 36, 30), (36, 42, 43, 37), (37, 43, 44, 38), (38, 44, 45, 39), (39, 45, 46, 40), (40, 46, 47, 41), (41, 47, 42, 36), (42, 48, 49, 43), (43, 49, 50, 44), (44, 50, 51, 45), (45, 51, 52, 46), (46, 52, 53, 47), (47, 53, 48, 42), (48, 54, 55, 49), (49, 55, 56, 50), (50, 56, 57, 51), (51, 57, 58, 52), (52, 58, 59, 53), (53, 59, 54, 48), (54, 60, 61, 55), (55, 61, 62, 56), (56, 62, 63, 57), (57, 63, 64, 58), (58, 64, 65, 59), (59, 65, 60, 54), (60, 66, 67, 61), (61, 67, 68, 62), (62, 68, 69, 63), (63, 69, 70, 64), (64, 70, 71, 65), (65, 71, 66, 60), (66, 72, 73, 67), (67, 73, 74, 68), (68, 74, 75, 69), (69, 75, 76, 70), (70, 76, 77, 71), (71, 77, 72, 66), (72, 78, 79, 73), (73, 79, 80, 74), (74, 80, 81, 75), (75, 81, 82, 76), (76, 82, 83, 77), (77, 83, 78, 72), (78, 84, 85, 79), (79, 85, 86, 80), (80, 86, 87, 81), (81, 87, 88, 82), (82, 88, 89, 83), (83, 89, 84, 78), (84, 90, 91, 85), (85, 91, 92, 86), (86, 92, 93, 87), (87, 93, 94, 88), (88, 94, 95, 89), (89, 95, 90, 84), (90, 0, 1, 91), (91, 1, 2, 92), (92, 2, 3, 93), (93, 3, 4, 94), (94, 4, 5, 95), (95, 5, 0, 90), (97, 96, 111, 110, 109, 108, 107, 106, 105, 104, 103, 102, 101, 100, 99, 98)])
me_torus_001.polygons.foreach_set('use_smooth', [1, 1, 1, 1, 1, 1, 1, 1, 1, 1, 1, 1, 1, 1, 1, 1, 1, 1, 1, 1, 1, 1, 1, 1, 1, 1, 1, 1, 1, 1, 1, 1, 1, 1, 1, 1, 1, 1, 1, 1, 1, 1, 1, 1, 1, 1, 1, 1, 1, 1, 1, 1, 1, 1, 1, 1, 1, 1, 1, 1, 1, 1, 1, 1, 1, 1, 1, 1, 1, 1, 1, 1, 1, 1, 1, 1, 1, 1, 1, 1, 1, 1, 1, 1, 1, 1, 1, 1, 1, 1, 1, 1, 1, 1, 1, 1, 0])
me_torus_001.polygons.foreach_set('material_index', [0, 0, 0, 0, 0, 0, 0, 0, 0, 0, 0, 0, 0, 0, 0, 0, 0, 0, 0, 0, 0, 0, 0, 0, 0, 0, 0, 0, 0, 0, 0, 0, 0, 0, 0, 0, 0, 0, 0, 0, 0, 0, 0, 0, 0, 0, 0, 0, 0, 0, 0, 0, 0, 0, 0, 0, 0, 0, 0, 0, 0, 0, 0, 0, 0, 0, 0, 0, 0, 0, 0, 0, 0, 0, 0, 0, 0, 0, 0, 0, 0, 0, 0, 0, 0, 0, 0, 0, 0, 0, 0, 0, 0, 0, 0, 0, 1])
_k = {(96, 97): 1.0, (97, 98): 1.0, (98, 99): 1.0, (99, 100): 1.0, (100, 101): 1.0, (101, 102): 1.0, (102, 103): 1.0, (103, 104): 1.0, (104, 105): 1.0, (105, 106): 1.0, (106, 107): 1.0, (107, 108): 1.0, (108, 109): 1.0, (109, 110): 1.0, (110, 111): 1.0, (96, 111): 1.0}
me_torus_001.attributes.new('crease_edge', 'FLOAT', 'EDGE').data.foreach_set('value', [_k.get((min(e.vertices), max(e.vertices)), 0.0) for e in me_torus_001.edges])
_uv = me_torus_001.uv_layers.new(name='UVMap')
_uv.uv.foreach_set('vector', [0.1642, 0.9799, 0.1444, 0.9799, 0.1444, 0.7765, 0.1642, 0.7765, 0.2795, 0.5447, 0.2895, 0.5447, 0.2895, 0.9862, 0.2795, 0.9862, 0.1642, 0.9799, 0.1444, 0.9799, 0.1444, 0.7765, 0.1642, 0.7765, 0.2795, 0.5447, 0.2895, 0.5447, 0.2895, 0.9862, 0.2795, 0.9862, 0.1642, 0.9799, 0.1444, 0.9799, 0.1444, 0.7765, 0.1642, 0.7765, 0.2795, 0.5447, 0.2895, 0.5447, 0.2895, 0.9862, 0.2795, 0.9862, 0.2795, 0.5447, 0.2895, 0.5447, 0.2895, 0.9862, 0.2795, 0.9862, 0.1642, 0.9799, 0.1444, 0.9799, 0.1444, 0.7765, 0.1642, 0.7765, 0.2795, 0.5447, 0.2895, 0.5447, 0.2895, 0.9862, 0.2795, 0.9862, 0.1642, 0.9799, 0.1444, 0.9799, 0.1444, 0.7765, 0.1642, 0.7765, 0.2795, 0.5447, 0.2895, 0.5447, 0.2895, 0.9862, 0.2795, 0.9862, 0.1642, 0.9799, 0.1444, 0.9799, 0.1444, 0.7765, 0.1642, 0.7765, 0.1642, 0.9799, 0.1444, 0.9799, 0.1444, 0.7765, 0.1642, 0.7765, 0.2795, 0.5447, 0.2895, 0.5447, 0.2895, 0.9862, 0.2795, 0.9862, 0.1642, 0.9799, 0.1444, 0.9799, 0.1444, 0.7765, 0.1642, 0.7765, 0.2795, 0.5447, 0.2895, 0.5447, 0.2895, 0.9862, 0.2795, 0.9862, 0.1642, 0.9799, 0.1444, 0.9799, 0.1444, 0.7765, 0.1642, 0.7765, 0.2795, 0.5447, 0.2895, 0.5447, 0.2895, 0.9862, 0.2795, 0.9862, 0.2795, 0.5447, 0.2895, 0.5447, 0.2895, 0.9862, 0.2795, 0.9862, 0.1642, 0.9799, 0.1444, 0.9799, 0.1444, 0.7765, 0.1642, 0.7765, 0.2795, 0.5447, 0.2895, 0.5447, 0.2895, 0.9862, 0.2795, 0.9862, 0.1642, 0.9799, 0.1444, 0.9799, 0.1444, 0.7765, 0.1642, 0.7765, 0.2795, 0.5447, 0.2895, 0.5447, 0.2895, 0.9862, 0.2795, 0.9862, 0.1642, 0.9799, 0.1444, 0.9799, 0.1444, 0.7765, 0.1642, 0.7765, 0.1642, 0.9799, 0.1444, 0.9799, 0.1444, 0.7765, 0.1642, 0.7765, 0.2795, 0.5447, 0.2895, 0.5447, 0.2895, 0.9862, 0.2795, 0.9862, 0.1642, 0.9799, 0.1444, 0.9799, 0.1444, 0.7765, 0.1642, 0.7765, 0.2795, 0.5447, 0.2895, 0.5447, 0.2895, 0.9862, 0.2795, 0.9862, 0.1642, 0.9799, 0.1444, 0.9799, 0.1444, 0.7765, 0.1642, 0.7765, 0.2795, 0.5447, 0.2895, 0.5447, 0.2895, 0.9862, 0.2795, 0.9862, 0.2795, 0.5447, 0.2895, 0.5447, 0.2895, 0.9862, 0.2795, 0.9862, 0.1642, 0.9799, 0.1444, 0.9799, 0.1444, 0.7765, 0.1642, 0.7765, 0.2795, 0.5447, 0.2895, 0.5447, 0.2895, 0.9862, 0.2795, 0.9862, 0.1642, 0.9799, 0.1444, 0.9799, 0.1444, 0.7765, 0.1642, 0.7765, 0.2795, 0.5447, 0.2895, 0.5447, 0.2895, 0.9862, 0.2795, 0.9862, 0.1642, 0.9799, 0.1444, 0.9799, 0.1444, 0.7765, 0.1642, 0.7765, 0.1642, 0.9799, 0.1444, 0.9799, 0.1444, 0.7765, 0.1642, 0.7765, 0.2795, 0.5447, 0.2895, 0.5447, 0.2895, 0.9862, 0.2795, 0.9862, 0.1642, 0.9799, 0.1444, 0.9799, 0.1444, 0.7765, 0.1642, 0.7765, 0.2795, 0.5447, 0.2895, 0.5447, 0.2895, 0.9862, 0.2795, 0.9862, 0.1642, 0.9799, 0.1444, 0.9799, 0.1444, 0.7765, 0.1642, 0.7765, 0.2795, 0.5447, 0.2895, 0.5447, 0.2895, 0.9862, 0.2795, 0.9862, 0.2795, 0.5447, 0.2895, 0.5447, 0.2895, 0.9862, 0.2795, 0.9862, 0.1642, 0.9799, 0.1444, 0.9799, 0.1444, 0.7765, 0.1642, 0.7765, 0.2795, 0.5447, 0.2895, 0.5447, 0.2895, 0.9862, 0.2795, 0.9862, 0.1642, 0.9799, 0.1444, 0.9799, 0.1444, 0.7765, 0.1642, 0.7765, 0.2795, 0.5447, 0.2895, 0.5447, 0.2895, 0.9862, 0.2795, 0.9862, 0.1642, 0.9799, 0.1444, 0.9799, 0.1444, 0.7765, 0.1642, 0.7765, 0.1642, 0.9799, 0.1444, 0.9799, 0.1444, 0.7765, 0.1642, 0.7765, 0.2795, 0.5447, 0.2895, 0.5447, 0.2895, 0.9862, 0.2795, 0.9862, 0.1642, 0.9799, 0.1444, 0.9799, 0.1444, 0.7765, 0.1642, 0.7765, 0.2795, 0.5447, 0.2895, 0.5447, 0.2895, 0.9862, 0.2795, 0.9862, 0.1642, 0.9799, 0.1444, 0.9799, 0.1444, 0.7765, 0.1642, 0.7765, 0.2795, 0.5447, 0.2895, 0.5447, 0.2895, 0.9862, 0.2795, 0.9862, 0.2795, 0.5447, 0.2895, 0.5447, 0.2895, 0.9862, 0.2795, 0.9862, 0.1642, 0.9799, 0.1444, 0.9799, 0.1444, 0.7765, 0.1642, 0.7765, 0.2795, 0.5447, 0.2895, 0.5447, 0.2895, 0.9862, 0.2795, 0.9862, 0.1642, 0.9799, 0.1444, 0.9799, 0.1444, 0.7765, 0.1642, 0.7765, 0.2795, 0.5447, 0.2895, 0.5447, 0.2895, 0.9862, 0.2795, 0.9862, 0.1642, 0.9799, 0.1444, 0.9799, 0.1444, 0.7765, 0.1642, 0.7765, 0.1642, 0.9799, 0.1444, 0.9799, 0.1444, 0.7765, 0.1642, 0.7765, 0.2795, 0.5447, 0.2895, 0.5447, 0.2895, 0.9862, 0.2795, 0.9862, 0.1642, 0.9799, 0.1444, 0.9799, 0.1444, 0.7765, 0.1642, 0.7765, 0.2795, 0.5447, 0.2895, 0.5447, 0.2895, 0.9862, 0.2795, 0.9862, 0.1642, 0.9799, 0.1444, 0.9799, 0.1444, 0.7765, 0.1642, 0.7765, 0.2795, 0.5447, 0.2895, 0.5447, 0.2895, 0.9862, 0.2795, 0.9862, 0.2795, 0.5447, 0.2895, 0.5447, 0.2895, 0.9862, 0.2795, 0.9862, 0.1642, 0.9799, 0.1444, 0.9799, 0.1444, 0.7765, 0.1642, 0.7765, 0.2795, 0.5447, 0.2895, 0.5447, 0.2895, 0.9862, 0.2795, 0.9862, 0.1642, 0.9799, 0.1444, 0.9799, 0.1444, 0.7765, 0.1642, 0.7765, 0.2795, 0.5447, 0.2895, 0.5447, 0.2895, 0.9862, 0.2795, 0.9862, 0.1642, 0.9799, 0.1444, 0.9799, 0.1444, 0.7765, 0.1642, 0.7765, 0.1642, 0.9799, 0.1444, 0.9799, 0.1444, 0.7765, 0.1642, 0.7765, 0.2795, 0.5447, 0.2895, 0.5447, 0.2895, 0.9862, 0.2795, 0.9862, 0.1642, 0.9799, 0.1444, 0.9799, 0.1444, 0.7765, 0.1642, 0.7765, 0.2795, 0.5447, 0.2895, 0.5447, 0.2895, 0.9862, 0.2795, 0.9862, 0.1642, 0.9799, 0.1444, 0.9799, 0.1444, 0.7765, 0.1642, 0.7765, 0.2795, 0.5447, 0.2895, 0.5447, 0.2895, 0.9862, 0.2795, 0.9862, 0.2795, 0.5447, 0.2895, 0.5447, 0.2895, 0.9862, 0.2795, 0.9862, 0.1642, 0.9799, 0.1444, 0.9799, 0.1444, 0.7765, 0.1642, 0.7765, 0.2795, 0.5447, 0.2895, 0.5447, 0.2895, 0.9862, 0.2795, 0.9862, 0.1642, 0.9799, 0.1444, 0.9799, 0.1444, 0.7765, 0.1642, 0.7765, 0.2795, 0.5447, 0.2895, 0.5447, 0.2895, 0.9862, 0.2795, 0.9862, 0.1642, 0.9799, 0.1444, 0.9799, 0.1444, 0.7765, 0.1642, 0.7765, 0.1642, 0.9799, 0.1444, 0.9799, 0.1444, 0.7765, 0.1642, 0.7765, 0.2795, 0.5447, 0.2895, 0.5447, 0.2895, 0.9862, 0.2795, 0.9862, 0.1642, 0.9799, 0.1444, 0.9799, 0.1444, 0.7765, 0.1642, 0.7765, 0.2795, 0.5447, 0.2895, 0.5447, 0.2895, 0.9862, 0.2795, 0.9862, 0.1642, 0.9799, 0.1444, 0.9799, 0.1444, 0.7765, 0.1642, 0.7765, 0.2795, 0.5447, 0.2895, 0.5447, 0.2895, 0.9862, 0.2795, 0.9862, 0.2795, 0.5447, 0.2895, 0.5447, 0.2895, 0.9862, 0.2795, 0.9862, 0.1642, 0.9799, 0.1444, 0.9799, 0.1444, 0.7765, 0.1642, 0.7765, 0.2795, 0.5447, 0.2895, 0.5447, 0.2895, 0.9862, 0.2795, 0.9862, 0.1642, 0.9799, 0.1444, 0.9799, 0.1444, 0.7765, 0.1642, 0.7765, 0.2795, 0.5447, 0.2895, 0.5447, 0.2895, 0.9862, 0.2795, 0.9862, 0.1642, 0.9799, 0.1444, 0.9799, 0.1444, 0.7765, 0.1642, 0.7765, 0.3087, 0.9619, 0.5, 1.0, 0.6913, 0.9619, 0.8536, 0.8536, 0.9619, 0.6913, 1.0, 0.5, 0.9619, 0.3087, 0.8536, 0.1464, 0.6913, 0.03806, 0.5, 0.0, 0.3087, 0.03806, 0.1464, 0.1464, 0.03806, 0.3087, 0.0, 0.5, 0.03806, 0.6913, 0.1464, 0.8536])
_ca = me_torus_001.color_attributes.new('Attribute', 'BYTE_COLOR', 'CORNER')
_ca.data.foreach_set('color', [1.0, 1.0, 1.0, 1.0, 1.0, 1.0, 1.0, 1.0, 1.0, 1.0, 1.0, 1.0, 1.0, 1.0, 1.0, 1.0, 0.0, 0.0, 0.0, 1.0, 0.0, 0.0, 0.0, 1.0, 0.0, 0.0, 0.0, 1.0, 0.0, 0.0, 0.0, 1.0, 1.0, 1.0, 1.0, 1.0, 1.0, 1.0, 1.0, 1.0, 1.0, 1.0, 1.0, 1.0, 1.0, 1.0, 1.0, 1.0, 0.0, 0.0, 0.0, 1.0, 0.0, 0.0, 0.0, 1.0, 0.0, 0.0, 0.0, 1.0, 0.0, 0.0, 0.0, 1.0, 1.0, 1.0, 1.0, 1.0, 1.0, 1.0, 1.0, 1.0, 1.0, 1.0, 1.0, 1.0, 1.0, 1.0, 1.0, 1.0, 0.0, 0.0, 0.0, 1.0, 0.0, 0.0, 0.0, 1.0, 0.0, 0.0, 0.0, 1.0, 0.0, 0.0, 0.0, 1.0, 0.0, 0.0, 0.0, 1.0, 0.0, 0.0, 0.0, 1.0, 0.0, 0.0, 0.0, 1.0, 0.0, 0.0, 0.0, 1.0, 1.0, 1.0, 1.0, 1.0, 1.0, 1.0, 1.0, 1.0, 1.0, 1.0, 1.0, 1.0, 1.0, 1.0, 1.0, 1.0, 0.0, 0.0, 0.0, 1.0, 0.0, 0.0, 0.0, 1.0, 0.0, 0.0, 0.0, 1.0, 0.0, 0.0, 0.0, 1.0, 1.0, 1.0, 1.0, 1.0, 1.0, 1.0, 1.0, 1.0, 1.0, 1.0, 1.0, 1.0, 1.0, 1.0, 1.0, 1.0, 0.0, 0.0, 0.0, 1.0, 0.0, 0.0, 0.0, 1.0, 0.0, 0.0, 0.0, 1.0, 0.0, 0.0, 0.0, 1.0, 1.0, 1.0, 1.0, 1.0, 1.0, 1.0, 1.0, 1.0, 1.0, 1.0, 1.0, 1.0, 1.0, 1.0, 1.0, 1.0, 1.0, 1.0, 1.0, 1.0, 1.0, 1.0, 1.0, 1.0, 1.0, 1.0, 1.0, 1.0, 1.0, 1.0, 1.0, 1.0, 0.0, 0.0, 0.0, 1.0, 0.0, 0.0, 0.0, 1.0, 0.0, 0.0, 0.0, 1.0, 0.0, 0.0, 0.0, 1.0, 1.0, 1.0, 1.0, 1.0, 1.0, 1.0, 1.0, 1.0, 1.0, 1.0, 1.0, 1.0, 1.0, 1.0, 1.0, 1.0, 0.0, 0.0, 0.0, 1.0, 0.0, 0.0, 0.0, 1.0, 0.0, 0.0, 0.0, 1.0, 0.0, 0.0, 0.0, 1.0, 1.0, 1.0, 1.0, 1.0, 1.0, 1.0, 1.0, 1.0, 1.0, 1.0, 1.0, 1.0, 1.0, 1.0, 1.0, 1.0, 0.0, 0.0, 0.0, 1.0, 0.0, 0.0, 0.0, 1.0, 0.0, 0.0, 0.0, 1.0, 0.0, 0.0, 0.0, 1.0, 0.0, 0.0, 0.0, 1.0, 0.0, 0.0, 0.0, 1.0, 0.0, 0.0, 0.0, 1.0, 0.0, 0.0, 0.0, 1.0, 1.0, 1.0, 1.0, 1.0, 1.0, 1.0, 1.0, 1.0, 1.0, 1.0, 1.0, 1.0, 1.0, 1.0, 1.0, 1.0, 0.0, 0.0, 0.0, 1.0, 0.0, 0.0, 0.0, 1.0, 0.0, 0.0, 0.0, 1.0, 0.0, 0.0, 0.0, 1.0, 1.0, 1.0, 1.0, 1.0, 1.0, 1.0, 1.0, 1.0, 1.0, 1.0, 1.0, 1.0, 1.0, 1.0, 1.0, 1.0, 0.0, 0.0, 0.0, 1.0, 0.0, 0.0, 0.0, 1.0, 0.0, 0.0, 0.0, 1.0, 0.0, 0.0, 0.0, 1.0, 1.0, 1.0, 1.0, 1.0, 1.0, 1.0, 1.0, 1.0, 1.0, 1.0, 1.0, 1.0, 1.0, 1.0, 1.0, 1.0, 1.0, 1.0, 1.0, 1.0, 1.0, 1.0, 1.0, 1.0, 1.0, 1.0, 1.0, 1.0, 1.0, 1.0, 1.0, 1.0, 0.0, 0.0, 0.0, 1.0, 0.0, 0.0, 0.0, 1.0, 0.0, 0.0, 0.0, 1.0, 0.0, 0.0, 0.0, 1.0, 1.0, 1.0, 1.0, 1.0, 1.0, 1.0, 1.0, 1.0, 1.0, 1.0, 1.0, 1.0, 1.0, 1.0, 1.0, 1.0, 0.0, 0.0, 0.0, 1.0, 0.0, 0.0, 0.0, 1.0, 0.0, 0.0, 0.0, 1.0, 0.0, 0.0, 0.0, 1.0, 1.0, 1.0, 1.0, 1.0, 1.0, 1.0, 1.0, 1.0, 1.0, 1.0, 1.0, 1.0, 1.0, 1.0, 1.0, 1.0, 0.0, 0.0, 0.0, 1.0, 0.0, 0.0, 0.0, 1.0, 0.0, 0.0, 0.0, 1.0, 0.0, 0.0, 0.0, 1.0, 0.0, 0.0, 0.0, 1.0, 0.0, 0.0, 0.0, 1.0, 0.0, 0.0, 0.0, 1.0, 0.0, 0.0, 0.0, 1.0, 1.0, 1.0, 1.0, 1.0, 1.0, 1.0, 1.0, 1.0, 1.0, 1.0, 1.0, 1.0, 1.0, 1.0, 1.0, 1.0, 0.0, 0.0, 0.0, 1.0, 0.0, 0.0, 0.0, 1.0, 0.0, 0.0, 0.0, 1.0, 0.0, 0.0, 0.0, 1.0, 1.0, 1.0, 1.0, 1.0, 1.0, 1.0, 1.0, 1.0, 1.0, 1.0, 1.0, 1.0, 1.0, 1.0, 1.0, 1.0, 0.0, 0.0, 0.0, 1.0, 0.0, 0.0, 0.0, 1.0, 0.0, 0.0, 0.0, 1.0, 0.0, 0.0, 0.0, 1.0, 1.0, 1.0, 1.0, 1.0, 1.0, 1.0, 1.0, 1.0, 1.0, 1.0, 1.0, 1.0, 1.0, 1.0, 1.0, 1.0, 1.0, 1.0, 1.0, 1.0, 1.0, 1.0, 1.0, 1.0, 1.0, 1.0, 1.0, 1.0, 1.0, 1.0, 1.0, 1.0, 0.0, 0.0, 0.0, 1.0, 0.0, 0.0, 0.0, 1.0, 0.0, 0.0, 0.0, 1.0, 0.0, 0.0, 0.0, 1.0, 1.0, 1.0, 1.0, 1.0, 1.0, 1.0, 1.0, 1.0, 1.0, 1.0, 1.0, 1.0, 1.0, 1.0, 1.0, 1.0, 0.0, 0.0, 0.0, 1.0, 0.0, 0.0, 0.0, 1.0, 0.0, 0.0, 0.0, 1.0, 0.0, 0.0, 0.0, 1.0, 1.0, 1.0, 1.0, 1.0, 1.0, 1.0, 1.0, 1.0, 1.0, 1.0, 1.0, 1.0, 1.0, 1.0, 1.0, 1.0, 0.0, 0.0, 0.0, 1.0, 0.0, 0.0, 0.0, 1.0, 0.0, 0.0, 0.0, 1.0, 0.0, 0.0, 0.0, 1.0, 0.0, 0.0, 0.0, 1.0, 0.0, 0.0, 0.0, 1.0, 0.0, 0.0, 0.0, 1.0, 0.0, 0.0, 0.0, 1.0, 1.0, 1.0, 1.0, 1.0, 1.0, 1.0, 1.0, 1.0, 1.0, 1.0, 1.0, 1.0, 1.0, 1.0, 1.0, 1.0, 0.0, 0.0, 0.0, 1.0, 0.0, 0.0, 0.0, 1.0, 0.0, 0.0, 0.0, 1.0, 0.0, 0.0, 0.0, 1.0, 1.0, 1.0, 1.0, 1.0, 1.0, 1.0, 1.0, 1.0, 1.0, 1.0, 1.0, 1.0, 1.0, 1.0, 1.0, 1.0, 0.0, 0.0, 0.0, 1.0, 0.0, 0.0, 0.0, 1.0, 0.0, 0.0, 0.0, 1.0, 0.0, 0.0, 0.0, 1.0, 1.0, 1.0, 1.0, 1.0, 1.0, 1.0, 1.0, 1.0, 1.0, 1.0, 1.0, 1.0, 1.0, 1.0, 1.0, 1.0, 1.0, 1.0, 1.0, 1.0, 1.0, 1.0, 1.0, 1.0, 1.0, 1.0, 1.0, 1.0, 1.0, 1.0, 1.0, 1.0, 0.0, 0.0, 0.0, 1.0, 0.0, 0.0, 0.0, 1.0, 0.0, 0.0, 0.0, 1.0, 0.0, 0.0, 0.0, 1.0, 1.0, 1.0, 1.0, 1.0, 1.0, 1.0, 1.0, 1.0, 1.0, 1.0, 1.0, 1.0, 1.0, 1.0, 1.0, 1.0, 0.0, 0.0, 0.0, 1.0, 0.0, 0.0, 0.0, 1.0, 0.0, 0.0, 0.0, 1.0, 0.0, 0.0, 0.0, 1.0, 1.0, 1.0, 1.0, 1.0, 1.0, 1.0, 1.0, 1.0, 1.0, 1.0, 1.0, 1.0, 1.0, 1.0, 1.0, 1.0, 0.0, 0.0, 0.0, 1.0, 0.0, 0.0, 0.0, 1.0, 0.0, 0.0, 0.0, 1.0, 0.0, 0.0, 0.0, 1.0, 0.0, 0.0, 0.0, 1.0, 0.0, 0.0, 0.0, 1.0, 0.0, 0.0, 0.0, 1.0, 0.0, 0.0, 0.0, 1.0, 1.0, 1.0, 1.0, 1.0, 1.0, 1.0, 1.0, 1.0, 1.0, 1.0, 1.0, 1.0, 1.0, 1.0, 1.0, 1.0, 0.0, 0.0, 0.0, 1.0, 0.0, 0.0, 0.0, 1.0, 0.0, 0.0, 0.0, 1.0, 0.0, 0.0, 0.0, 1.0, 1.0, 1.0, 1.0, 1.0, 1.0, 1.0, 1.0, 1.0, 1.0, 1.0, 1.0, 1.0, 1.0, 1.0, 1.0, 1.0, 0.0, 0.0, 0.0, 1.0, 0.0, 0.0, 0.0, 1.0, 0.0, 0.0, 0.0, 1.0, 0.0, 0.0, 0.0, 1.0, 1.0, 1.0, 1.0, 1.0, 1.0, 1.0, 1.0, 1.0, 1.0, 1.0, 1.0, 1.0, 1.0, 1.0, 1.0, 1.0, 1.0, 1.0, 1.0, 1.0, 1.0, 1.0, 1.0, 1.0, 1.0, 1.0, 1.0, 1.0, 1.0, 1.0, 1.0, 1.0, 0.0, 0.0, 0.0, 1.0, 0.0, 0.0, 0.0, 1.0, 0.0, 0.0, 0.0, 1.0, 0.0, 0.0, 0.0, 1.0, 1.0, 1.0, 1.0, 1.0, 1.0, 1.0, 1.0, 1.0, 1.0, 1.0, 1.0, 1.0, 1.0, 1.0, 1.0, 1.0, 0.0, 0.0, 0.0, 1.0, 0.0, 0.0, 0.0, 1.0, 0.0, 0.0, 0.0, 1.0, 0.0, 0.0, 0.0, 1.0, 1.0, 1.0, 1.0, 1.0, 1.0, 1.0, 1.0, 1.0, 1.0, 1.0, 1.0, 1.0, 1.0, 1.0, 1.0, 1.0, 0.0, 0.0, 0.0, 1.0, 0.0, 0.0, 0.0, 1.0, 0.0, 0.0, 0.0, 1.0, 0.0, 0.0, 0.0, 1.0, 0.0, 0.0, 0.0, 1.0, 0.0, 0.0, 0.0, 1.0, 0.0, 0.0, 0.0, 1.0, 0.0, 0.0, 0.0, 1.0, 1.0, 1.0, 1.0, 1.0, 1.0, 1.0, 1.0, 1.0, 1.0, 1.0, 1.0, 1.0, 1.0, 1.0, 1.0, 1.0, 0.0, 0.0, 0.0, 1.0, 0.0, 0.0, 0.0, 1.0, 0.0, 0.0, 0.0, 1.0, 0.0, 0.0, 0.0, 1.0, 1.0, 1.0, 1.0, 1.0, 1.0, 1.0, 1.0, 1.0, 1.0, 1.0, 1.0, 1.0, 1.0, 1.0, 1.0, 1.0, 0.0, 0.0, 0.0, 1.0, 0.0, 0.0, 0.0, 1.0, 0.0, 0.0, 0.0, 1.0, 0.0, 0.0, 0.0, 1.0, 1.0, 1.0, 1.0, 1.0, 1.0, 1.0, 1.0, 1.0, 1.0, 1.0, 1.0, 1.0, 1.0, 1.0, 1.0, 1.0, 1.0, 1.0, 1.0, 1.0, 1.0, 1.0, 1.0, 1.0, 1.0, 1.0, 1.0, 1.0, 1.0, 1.0, 1.0, 1.0, 0.0, 0.0, 0.0, 1.0, 0.0, 0.0, 0.0, 1.0, 0.0, 0.0, 0.0, 1.0, 0.0, 0.0, 0.0, 1.0, 1.0, 1.0, 1.0, 1.0, 1.0, 1.0, 1.0, 1.0, 1.0, 1.0, 1.0, 1.0, 1.0, 1.0, 1.0, 1.0, 0.0, 0.0, 0.0, 1.0, 0.0, 0.0, 0.0, 1.0, 0.0, 0.0, 0.0, 1.0, 0.0, 0.0, 0.0, 1.0, 1.0, 1.0, 1.0, 1.0, 1.0, 1.0, 1.0, 1.0, 1.0, 1.0, 1.0, 1.0, 1.0, 1.0, 1.0, 1.0, 0.0, 0.0, 0.0, 1.0, 0.0, 0.0, 0.0, 1.0, 0.0, 0.0, 0.0, 1.0, 0.0, 0.0, 0.0, 1.0, 0.0, 0.0, 0.0, 1.0, 0.0, 0.0, 0.0, 1.0, 0.0, 0.0, 0.0, 1.0, 0.0, 0.0, 0.0, 1.0, 1.0, 1.0, 1.0, 1.0, 1.0, 1.0, 1.0, 1.0, 1.0, 1.0, 1.0, 1.0, 1.0, 1.0, 1.0, 1.0, 0.0, 0.0, 0.0, 1.0, 0.0, 0.0, 0.0, 1.0, 0.0, 0.0, 0.0, 1.0, 0.0, 0.0, 0.0, 1.0, 1.0, 1.0, 1.0, 1.0, 1.0, 1.0, 1.0, 1.0, 1.0, 1.0, 1.0, 1.0, 1.0, 1.0, 1.0, 1.0, 0.0, 0.0, 0.0, 1.0, 0.0, 0.0, 0.0, 1.0, 0.0, 0.0, 0.0, 1.0, 0.0, 0.0, 0.0, 1.0, 1.0, 1.0, 1.0, 1.0, 1.0, 1.0, 1.0, 1.0, 1.0, 1.0, 1.0, 1.0, 1.0, 1.0, 1.0, 1.0, 1.0, 1.0, 1.0, 1.0, 1.0, 1.0, 1.0, 1.0, 1.0, 1.0, 1.0, 1.0, 1.0, 1.0, 1.0, 1.0, 0.0, 0.0, 0.0, 1.0, 0.0, 0.0, 0.0, 1.0, 0.0, 0.0, 0.0, 1.0, 0.0, 0.0, 0.0, 1.0, 1.0, 1.0, 1.0, 1.0, 1.0, 1.0, 1.0, 1.0, 1.0, 1.0, 1.0, 1.0, 1.0, 1.0, 1.0, 1.0, 0.0, 0.0, 0.0, 1.0, 0.0, 0.0, 0.0, 1.0, 0.0, 0.0, 0.0, 1.0, 0.0, 0.0, 0.0, 1.0, 1.0, 1.0, 1.0, 1.0, 1.0, 1.0, 1.0, 1.0, 1.0, 1.0, 1.0, 1.0, 1.0, 1.0, 1.0, 1.0, 0.0, 0.0, 0.0, 1.0, 0.0, 0.0, 0.0, 1.0, 0.0, 0.0, 0.0, 1.0, 0.0, 0.0, 0.0, 1.0, 0.0, 0.0, 0.0, 1.0, 0.0, 0.0, 0.0, 1.0, 0.0, 0.0, 0.0, 1.0, 0.0, 0.0, 0.0, 1.0, 1.0, 1.0, 1.0, 1.0, 1.0, 1.0, 1.0, 1.0, 1.0, 1.0, 1.0, 1.0, 1.0, 1.0, 1.0, 1.0, 0.0, 0.0, 0.0, 1.0, 0.0, 0.0, 0.0, 1.0, 0.0, 0.0, 0.0, 1.0, 0.0, 0.0, 0.0, 1.0, 1.0, 1.0, 1.0, 1.0, 1.0, 1.0, 1.0, 1.0, 1.0, 1.0, 1.0, 1.0, 1.0, 1.0, 1.0, 1.0, 0.0, 0.0, 0.0, 1.0, 0.0, 0.0, 0.0, 1.0, 0.0, 0.0, 0.0, 1.0, 0.0, 0.0, 0.0, 1.0, 1.0, 1.0, 1.0, 1.0, 1.0, 1.0, 1.0, 1.0, 1.0, 1.0, 1.0, 1.0, 1.0, 1.0, 1.0, 1.0, 1.0, 1.0, 1.0, 1.0, 1.0, 1.0, 1.0, 1.0, 1.0, 1.0, 1.0, 1.0, 1.0, 1.0, 1.0, 1.0, 1.0, 1.0, 1.0, 1.0, 1.0, 1.0, 1.0, 1.0, 1.0, 1.0, 1.0, 1.0, 1.0, 1.0, 1.0, 1.0, 1.0, 1.0, 1.0, 1.0, 1.0, 1.0, 1.0, 1.0, 1.0, 1.0, 1.0, 1.0, 1.0, 1.0, 1.0, 1.0, 1.0, 1.0, 1.0, 1.0, 1.0, 1.0, 1.0, 1.0, 1.0, 1.0, 1.0, 1.0, 1.0, 1.0, 1.0, 1.0])
me_torus_001.materials.append(mat_goal_ring)
me_torus_001.materials.append(mat_portal)
me_torus_001.use_paint_bone_selection = False
me_torus_001.use_paint_mask = True
me_torus_001.update()

# ---- objects
ob_goal_ring = bpy.data.objects.new('Goal Ring', me_torus)
ob_secret_ring = bpy.data.objects.new('Secret Ring', me_torus_001)

# ---- transforms, parenting, visibility, modifiers, constraints
ob_goal_ring.location = (0.0, 0.0, 0.0)
_m = ob_goal_ring.modifiers.new('Subdivision', 'SUBSURF')
_m.render_levels = 1
ob_secret_ring.location = (0.0, 0.0, 0.0)
_m = ob_secret_ring.modifiers.new('Subdivision', 'SUBSURF')
_m.render_levels = 1

# ---- collection membership
col_goal_ring.objects.link(ob_goal_ring)
col_secret_ring.objects.link(ob_secret_ring)

# ---- scene / render settings (as saved in the file)
scene.frame_start = 1; scene.frame_end = 250; scene.frame_set(1)
scene.render.engine = 'BLENDER_EEVEE_NEXT'
bpy.context.view_layer.update()

# ---- added for rendering (the .blend has no active camera and no usable light): camera, sun
cam_auto = bpy.data.cameras.new('AutoCamera')
cam_auto.lens = 50.0
cam_auto.sensor_width = 36.0
cam_auto.clip_end = 1000.0
ob_auto_camera = bpy.data.objects.new('AutoCamera', cam_auto)
scene.collection.objects.link(ob_auto_camera)
ob_auto_camera.location = (13.1824, -15.8189, 10.5459)
ob_auto_camera.rotation_euler = (1.09748, -7.21219e-08, 0.694738)
scene.camera = ob_auto_camera
light_auto_sun = bpy.data.lights.new('AutoSun', 'SUN')
light_auto_sun.energy = 3.0
light_auto_sun.angle = 0.0523599
ob_auto_sun = bpy.data.objects.new('AutoSun', light_auto_sun)
scene.collection.objects.link(ob_auto_sun)
ob_auto_sun.rotation_euler = (0.872665, 0.174533, 0.523599)
bpy.context.view_layer.update()
